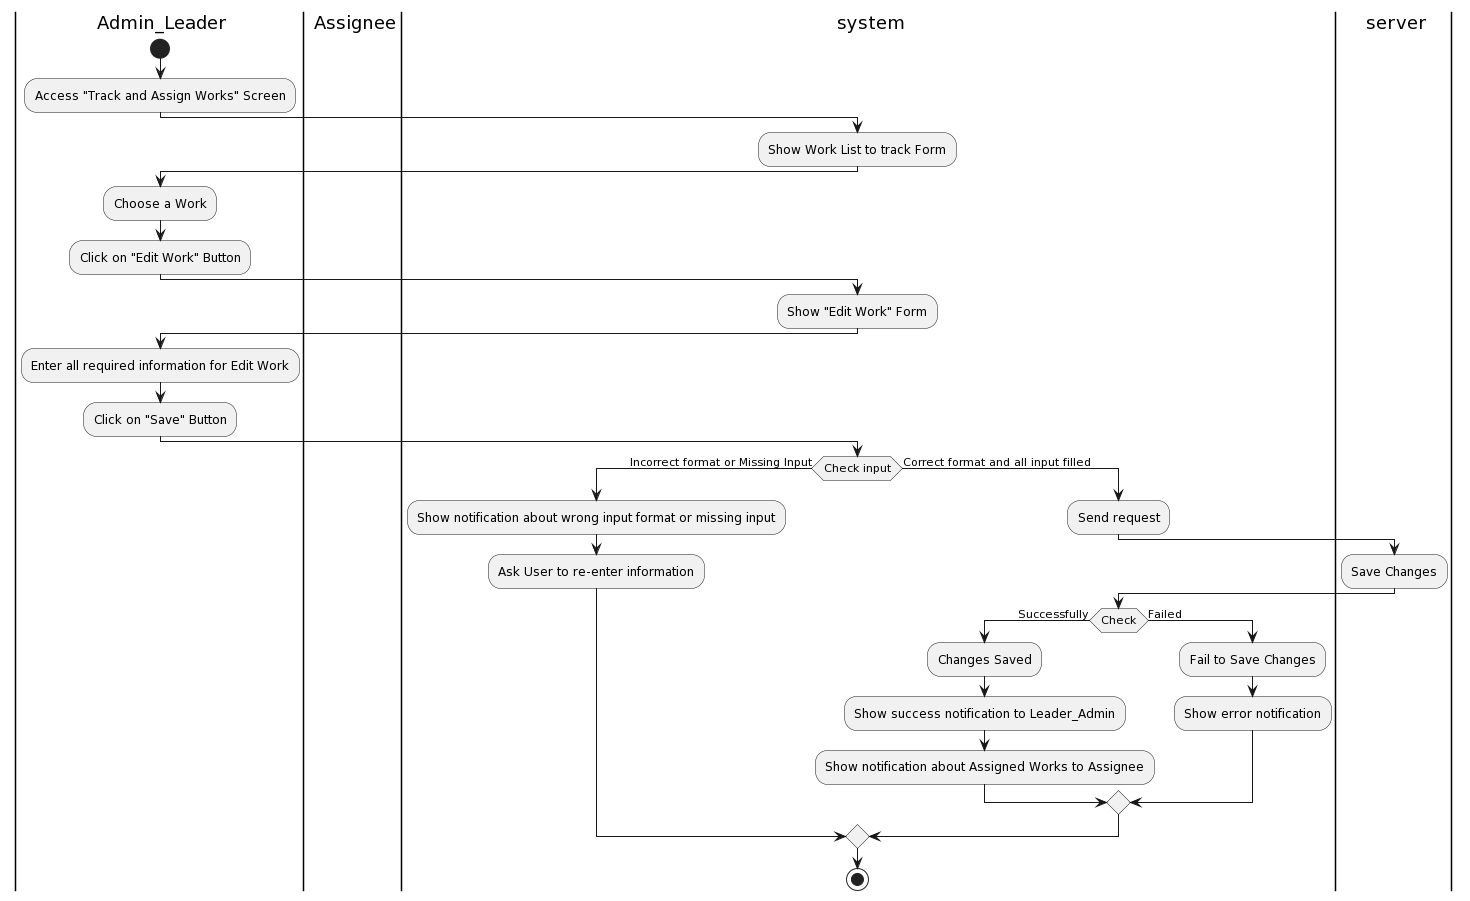

The diagram above was rendered by PlantUML. Its source (embedded in the PNG):
@startuml
|a| Admin_Leader
|a1| Assignee
|sys| system
|ser| server
|a|
start
:Access "Track and Assign Works" Screen;
|sys|
:Show Work List to track Form;
|a|
:Choose a Work;
:Click on "Edit Work" Button;
|sys|
:Show "Edit Work" Form;
|a|
:Enter all required information for Edit Work;
:Click on "Save" Button;
|sys|
if (Check input) then (Incorrect format or Missing Input)
:Show notification about wrong input format or missing input;
:Ask User to re-enter information;
else (Correct format and all input filled)
|sys|
:Send request;
|ser|
:Save Changes;
|sys|
if(Check) then (Successfully)
:Changes Saved;
:Show success notification to Leader_Admin;
:Show notification about Assigned Works to Assignee;
else (Failed)
:Fail to Save Changes;
:Show error notification;
endif
endif
stop
@enduml